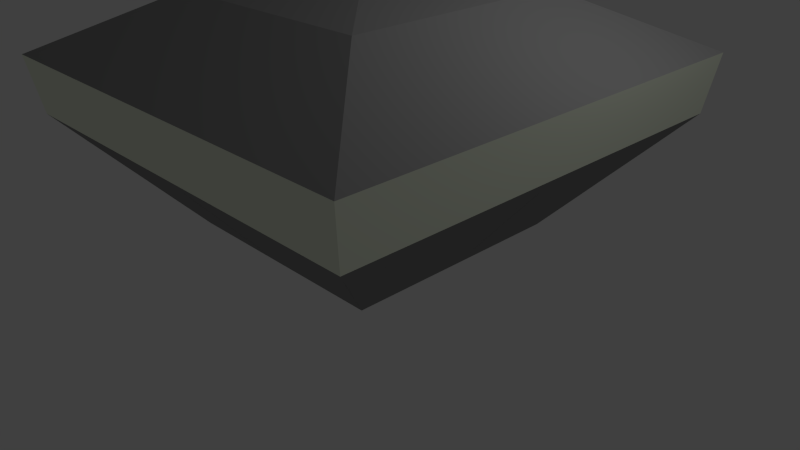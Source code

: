 # Source: ufo_00.blend  (saved by Blender 2.75.0; exported with 4.5.12 LTS)
import bpy
from mathutils import Matrix  # noqa: F401  (used for matrix-valued properties, if any)

bpy.ops.wm.read_factory_settings(use_empty=True)
scene = bpy.context.scene
scene.name = 'Scene'

# ---- collections
col_collection_1 = bpy.data.collections.new('Collection 1'); scene.collection.children.link(col_collection_1)

# ---- materials (node trees are filled in below, after node groups)
mat_material_003 = bpy.data.materials.new('Material.003')
mat_material_003.alpha_threshold = 0.0
mat_material_003.diffuse_color = (0.2789, 0.2789, 0.2789, 1.0)
mat_material_003.roughness = 0.5
mat_light = bpy.data.materials.new('Light')
mat_light.alpha_threshold = 0.0
mat_light.diffuse_color = (0.9387, 1.0, 0.8228, 1.0)
mat_light.roughness = 0.5
mat_material_004 = bpy.data.materials.new('Material.004')
mat_material_004.alpha_threshold = 0.0
mat_material_004.diffuse_color = (0.1912, 0.8388, 0.227, 1.0)
mat_material_004.roughness = 0.5

# ---- material node trees
mat_material_003.use_nodes = True; mat_material_003.node_tree.nodes.clear()
_N = mat_material_003.node_tree.nodes; _L = mat_material_003.node_tree.links
n0 = _N.new('ShaderNodeOutputMaterial'); n0.name = 'Material Output'; n0.location = (300, 300)
n1 = _N.new('ShaderNodeBsdfDiffuse'); n1.name = 'Diffuse BSDF'; n1.location = (10, 300)
n1.inputs[0].default_value = (0.2789, 0.2789, 0.2789, 1.0)
_L.new(n1.outputs[0], n0.inputs[0])
n0.is_active_output = True
mat_light.use_nodes = True; mat_light.node_tree.nodes.clear()
_N = mat_light.node_tree.nodes; _L = mat_light.node_tree.links
n0 = _N.new('ShaderNodeOutputMaterial'); n0.name = 'Material Output'; n0.location = (300, 300)
n1 = _N.new('ShaderNodeBsdfDiffuse'); n1.name = 'Diffuse BSDF'; n1.location = (10, 300)
n1.inputs[0].default_value = (0.938, 1.0, 0.8253, 1.0)
_L.new(n1.outputs[0], n0.inputs[0])
n0.is_active_output = True
mat_material_004.use_nodes = True; mat_material_004.node_tree.nodes.clear()
_N = mat_material_004.node_tree.nodes; _L = mat_material_004.node_tree.links
n0 = _N.new('ShaderNodeOutputMaterial'); n0.name = 'Material Output'; n0.location = (300, 300)
n1 = _N.new('ShaderNodeBsdfDiffuse'); n1.name = 'Diffuse BSDF'; n1.location = (10, 300)
n1.inputs[0].default_value = (0.1909, 0.8412, 0.2252, 1.0)
_L.new(n1.outputs[0], n0.inputs[0])
n0.is_active_output = True

# ---- world
world_world = bpy.data.worlds.new('World'); scene.world = world_world
world_world.color = (0.05088, 0.05088, 0.05088)
world_world.use_sun_shadow = False
world_world.sun_shadow_jitter_overblur = 0.0
world_world.cycles.sampling_method = 'MANUAL'
world_world.cycles.sample_map_resolution = 256

# ---- cameras
cam_camera = bpy.data.cameras.new('Camera')
cam_camera.clip_end = 100.0
cam_camera.lens = 35.0
cam_camera.sensor_width = 32.0
cam_camera.sensor_height = 18.0
cam_camera.ortho_scale = 7.314
cam_camera.dof.focus_distance = 0.0

# ---- lights
light_lamp = bpy.data.lights.new('Lamp', 'POINT')
light_lamp.transmission_factor = 0.0
light_lamp.cutoff_distance = 30.0
light_lamp.energy = 100.0
light_lamp.shadow_buffer_clip_start = 1.001
light_lamp.shadow_soft_size = 0.1
light_lamp.shadow_maximum_resolution = 0.006
light_lamp.use_absolute_resolution = True
light_lamp.cycles.use_multiple_importance_sampling = False

# ---- meshes
me_cube_001 = bpy.data.meshes.new('Cube.001')
me_cube_001.from_pydata([(-1.0, -1.0, -1.0), (-1.0, -1.0, 1.0), (-1.0, 1.0, -1.0), (-1.0, 1.0, 1.0), (1.0, -1.0, -1.0), (1.0, -1.0, 1.0), (1.0, 1.0, -1.0), (1.0, 1.0, 1.0), (-1.886, -1.886, 0.0), (-1.0, 0.0, 1.0), (-1.886, 1.886, 0.0), (-1.0, 0.0, -1.0), (0.0, 1.0, 1.0), (1.886, 1.886, 0.0), (0.0, 1.0, -1.0), (1.0, 0.0, 1.0), (1.886, -1.886, 0.0), (1.0, 0.0, -1.0), (0.0, -1.0, 1.0), (0.0, -1.0, -1.0), (0.0, 0.0, 1.0), (0.0, 0.0, -1.0), (0.0, -1.886, 0.0), (1.886, 0.0, 0.0), (0.0, 1.886, 0.0), (-1.886, 0.0, 0.0), (-0.122, -0.122, 1.167), (-0.122, 0.122, 1.167), (0.122, -0.122, 1.167), (0.122, 0.122, 1.167), (-0.122, 0.0, 1.167), (0.0, 0.122, 1.167), (0.122, 0.0, 1.167), (0.0, -0.122, 1.167), (0.0, 0.0, 1.22), (-1.962, 1.962, 0.5), (-1.0, -0.5, 1.0), (-0.5, -1.0, 1.0), (1.0, -0.5, 1.0), (0.5, 1.0, 1.0), (-1.0, 0.5, 1.0), (-1.962, -1.962, 0.5), (-0.5, 1.0, 1.0), (1.962, 1.962, 0.5), (1.0, 0.5, 1.0), (1.962, -1.962, 0.5), (0.5, -1.0, 1.0), (0.0, -1.962, 0.5), (0.943, -1.886, 0.0), (-0.943, -1.886, 0.0), (1.962, 0.0, 0.5), (1.886, 0.943, 0.0), (1.886, -0.943, 0.0), (0.0, 1.962, 0.5), (-0.943, 1.886, 0.0), (0.943, 1.886, 0.0), (-1.962, 0.0, 0.5), (-1.886, -0.943, 0.0), (-1.886, 0.943, 0.0), (-1.962, 0.9812, 0.5), (-1.962, -0.9812, 0.5), (0.9812, 1.962, 0.5), (-0.9812, 1.962, 0.5), (1.962, -0.9812, 0.5), (1.962, 0.9812, 0.5), (-0.9812, -1.962, 0.5), (0.9812, -1.962, 0.5), (-1.443, 1.443, -0.5), (-1.0, -0.5, -1.0), (1.443, 1.443, -0.5), (-0.5, 1.0, -1.0), (1.443, -1.443, -0.5), (1.0, 0.5, -1.0), (0.5, -1.0, -1.0), (-1.443, -1.443, -0.5), (-1.0, 0.5, -1.0), (0.5, 1.0, -1.0), (1.0, -0.5, -1.0), (-0.5, -1.0, -1.0), (0.5, 0.0, -1.0), (-0.5, 0.0, -1.0), (0.0, -0.5, -1.0), (0.0, 0.5, -1.0), (0.0, -1.443, -0.5), (1.415, -1.886, 0.0), (-0.4715, -1.886, 0.0), (1.443, 0.0, -0.5), (1.886, 1.415, 0.0), (1.886, -0.4715, 0.0), (0.0, 1.443, -0.5), (-1.415, 1.886, 0.0), (0.4715, 1.886, 0.0), (-1.443, 0.0, -0.5), (-1.886, -1.415, 0.0), (-1.886, 0.4715, 0.0), (-1.415, -1.886, 0.0), (0.4715, -1.886, 0.0), (1.886, 0.4715, 0.0), (1.886, -1.415, 0.0), (-0.4715, 1.886, 0.0), (1.415, 1.886, 0.0), (-1.886, -0.4715, 0.0), (-1.886, 1.415, 0.0), (-0.5, 0.5, -1.0), (-0.5, -0.5, -1.0), (0.5, -0.5, -1.0), (0.5, 0.5, -1.0), (-1.222, 1.222, -0.75), (-1.0, -0.75, -1.0), (1.222, 1.222, -0.75), (-0.75, 1.0, -1.0), (1.222, -1.222, -0.75), (1.0, 0.75, -1.0), (0.75, -1.0, -1.0), (-1.665, -1.665, -0.25), (-1.0, 0.25, -1.0), (0.25, 1.0, -1.0), (1.0, -0.25, -1.0), (-0.25, -1.0, -1.0), (0.0, -1.222, -0.75), (1.65, -1.886, 0.0), (-0.2358, -1.886, 0.0), (1.222, 0.0, -0.75), (1.886, 1.65, 0.0), (1.886, -0.2358, 0.0), (0.0, 1.222, -0.75), (-1.65, 1.886, 0.0), (0.2358, 1.886, 0.0), (-1.222, 0.0, -0.75), (-1.886, -1.65, 0.0), (-1.886, 0.2358, 0.0), (-1.179, -1.886, 0.0), (0.7073, -1.886, 0.0), (1.886, 0.7073, 0.0), (1.886, -1.179, 0.0), (-0.7073, 1.886, 0.0), (1.179, 1.886, 0.0), (-1.886, -0.7073, 0.0), (-1.886, 1.179, 0.0), (-1.665, 1.665, -0.25), (-1.0, -0.25, -1.0), (1.665, 1.665, -0.25), (-0.25, 1.0, -1.0), (1.665, -1.665, -0.25), (1.0, 0.25, -1.0), (0.25, -1.0, -1.0), (-1.222, -1.222, -0.75), (-1.0, 0.75, -1.0), (0.75, 1.0, -1.0), (1.0, -0.75, -1.0), (-0.75, -1.0, -1.0), (0.0, -1.665, -0.25), (1.179, -1.886, 0.0), (-0.7073, -1.886, 0.0), (1.665, 0.0, -0.25), (1.886, 1.179, 0.0), (1.886, -0.7073, 0.0), (0.0, 1.665, -0.25), (-1.179, 1.886, 0.0), (0.7073, 1.886, 0.0), (-1.665, 0.0, -0.25), (-1.886, -1.179, 0.0), (-1.886, 0.7073, 0.0), (-1.65, -1.886, 0.0), (0.2358, -1.886, 0.0), (1.886, 0.2358, 0.0), (1.886, -1.65, 0.0), (-0.2358, 1.886, 0.0), (1.65, 1.886, 0.0), (-1.886, -0.2358, 0.0), (-1.886, 1.65, 0.0), (-1.111, 1.111, -0.875), (-1.0, -0.875, -1.0), (1.111, 1.111, -0.875), (-0.875, 1.0, -1.0), (1.111, -1.111, -0.875), (1.0, 0.875, -1.0), (0.875, -1.0, -1.0), (-1.775, -1.775, -0.125), (-1.0, 0.125, -1.0), (0.125, 1.0, -1.0), (1.0, -0.125, -1.0), (-0.125, -1.0, -1.0), (0.0, -1.111, -0.875), (1.768, -1.886, 0.0), (-0.1179, -1.886, 0.0), (1.111, 0.0, -0.875), (1.886, 1.768, 0.0), (1.886, -0.1179, 0.0), (0.0, 1.111, -0.875), (-1.768, 1.886, 0.0), (0.1179, 1.886, 0.0), (-1.111, 0.0, -0.875), (-1.886, -1.768, 0.0), (-1.886, 0.1179, 0.0), (-1.061, -1.886, 0.0), (0.8251, -1.886, 0.0), (1.886, 0.8251, 0.0), (1.886, -1.061, 0.0), (-0.8251, 1.886, 0.0), (1.061, 1.886, 0.0), (-1.886, -0.8251, 0.0), (-1.886, 1.061, 0.0), (-1.554, 1.554, -0.375), (-1.0, -0.375, -1.0), (1.554, 1.554, -0.375), (-0.375, 1.0, -1.0), (1.554, -1.554, -0.375), (1.0, 0.375, -1.0), (0.375, -1.0, -1.0), (-1.332, -1.332, -0.625), (-1.0, 0.625, -1.0), (0.625, 1.0, -1.0), (1.0, -0.625, -1.0), (-0.625, -1.0, -1.0), (0.0, -1.554, -0.375), (1.297, -1.886, 0.0), (-0.5894, -1.886, 0.0), (1.554, 0.0, -0.375), (1.886, 1.297, 0.0), (1.886, -0.5894, 0.0), (0.0, 1.554, -0.375), (-1.297, 1.886, 0.0), (0.5894, 1.886, 0.0), (-1.554, 0.0, -0.375), (-1.886, -1.297, 0.0), (-1.886, 0.5894, 0.0), (-1.532, -1.886, 0.0), (0.3536, -1.886, 0.0), (1.886, 0.3536, 0.0), (1.886, -1.532, 0.0), (-0.3536, 1.886, 0.0), (1.532, 1.886, 0.0), (-1.886, -0.3536, 0.0), (-1.886, 1.532, 0.0), (-1.332, 1.332, -0.625), (-1.0, -0.625, -1.0), (1.332, 1.332, -0.625), (-0.625, 1.0, -1.0), (1.332, -1.332, -0.625), (1.0, 0.625, -1.0), (0.625, -1.0, -1.0), (-1.554, -1.554, -0.375), (-1.0, 0.375, -1.0), (0.375, 1.0, -1.0), (1.0, -0.375, -1.0), (-0.375, -1.0, -1.0), (0.0, -1.332, -0.625), (1.532, -1.886, 0.0), (-0.3536, -1.886, 0.0), (1.332, 0.0, -0.625), (1.886, 1.532, 0.0), (1.886, -0.3536, 0.0), (0.0, 1.332, -0.625), (-1.532, 1.886, 0.0), (0.3536, 1.886, 0.0), (-1.332, 0.0, -0.625), (-1.886, -1.532, 0.0), (-1.886, 0.3536, 0.0), (-1.297, -1.886, 0.0), (0.5894, -1.886, 0.0), (1.886, 0.5894, 0.0), (1.886, -1.297, 0.0), (-0.5894, 1.886, 0.0), (1.297, 1.886, 0.0), (-1.886, -0.5894, 0.0), (-1.886, 1.297, 0.0), (-1.775, 1.775, -0.125), (-1.0, -0.125, -1.0), (1.775, 1.775, -0.125), (-0.125, 1.0, -1.0), (1.775, -1.775, -0.125), (1.0, 0.125, -1.0), (0.125, -1.0, -1.0), (-1.111, -1.111, -0.875), (-1.0, 0.875, -1.0), (0.875, 1.0, -1.0), (1.0, -0.875, -1.0), (-0.875, -1.0, -1.0), (0.0, -1.775, -0.125), (1.061, -1.886, 0.0), (-0.8251, -1.886, 0.0), (1.775, 0.0, -0.125), (1.886, 1.061, 0.0), (1.886, -0.8251, 0.0), (0.0, 1.775, -0.125), (-1.061, 1.886, 0.0), (0.8251, 1.886, 0.0), (-1.775, 0.0, -0.125), (-1.886, -1.061, 0.0), (-1.886, 0.8251, 0.0), (-1.768, -1.886, 0.0), (0.1179, -1.886, 0.0), (1.886, 0.1179, 0.0), (1.886, -1.768, 0.0), (-0.1179, 1.886, 0.0), (1.768, 1.886, 0.0), (-1.886, -0.1179, 0.0), (-1.886, 1.768, 0.0), (0.875, -0.875, -1.0), (-0.875, -0.875, -1.0), (-0.875, 0.875, -1.0), (0.875, 0.875, -1.0)], [], [(25, 194, 130, 258, 94, 226, 162, 290, 58, 202, 138, 266, 102, 234, 170, 298, 10, 267, 139, 203, 67, 235, 107, 171, 2, 275, 147, 211, 75, 243, 115, 179, 11, 192, 128, 256, 92, 224, 160, 288), (24, 191, 127, 255, 91, 223, 159, 287, 55, 200, 136, 264, 100, 232, 168, 296, 13, 269, 141, 205, 69, 237, 109, 173, 6, 276, 148, 212, 76, 244, 116, 180, 14, 189, 125, 253, 89, 221, 157, 285), (23, 188, 124, 252, 88, 220, 156, 284, 52, 198, 134, 262, 98, 230, 166, 294, 16, 271, 143, 207, 71, 239, 111, 175, 4, 277, 149, 213, 77, 245, 117, 181, 17, 186, 122, 250, 86, 218, 154, 282), (22, 185, 121, 249, 85, 217, 153, 281, 49, 195, 131, 259, 95, 227, 163, 291, 8, 178, 114, 242, 74, 210, 146, 274, 0, 278, 150, 214, 78, 246, 118, 182, 19, 183, 119, 247, 83, 215, 151, 279), (112, 302, 176), (40, 42, 3), (37, 36, 1), (38, 15, 20, 18, 46), (44, 7, 39), (105, 79, 17, 181, 117, 245, 77), (104, 80, 21, 81), (103, 70, 206, 142, 270, 14, 82), (16, 184, 120, 248, 84, 216, 152, 280, 48, 196, 132, 260, 96, 228, 164, 292, 22, 279, 151, 215, 83, 247, 119, 183, 19, 273, 145, 209, 73, 241, 113, 177, 4, 175, 111, 239, 71, 207, 143, 271), (66, 47, 22, 292, 164, 228, 96, 260, 132, 196, 48), (65, 41, 8, 291, 163, 227, 95, 259, 131, 195, 49), (13, 187, 123, 251, 87, 219, 155, 283, 51, 197, 133, 261, 97, 229, 165, 293, 23, 282, 154, 218, 86, 250, 122, 186, 17, 272, 144, 208, 72, 240, 112, 176, 6, 173, 109, 237, 69, 205, 141, 269), (64, 50, 23, 293, 165, 229, 97, 261, 133, 197, 51), (63, 45, 16, 294, 166, 230, 98, 262, 134, 198, 52), (10, 190, 126, 254, 90, 222, 158, 286, 54, 199, 135, 263, 99, 231, 167, 295, 24, 285, 157, 221, 89, 253, 125, 189, 14, 270, 142, 206, 70, 238, 110, 174, 2, 171, 107, 235, 67, 203, 139, 267), (62, 53, 24, 295, 167, 231, 99, 263, 135, 199, 54), (61, 43, 13, 296, 168, 232, 100, 264, 136, 200, 55), (8, 193, 129, 257, 93, 225, 161, 289, 57, 201, 137, 265, 101, 233, 169, 297, 25, 288, 160, 224, 92, 256, 128, 192, 11, 268, 140, 204, 68, 236, 108, 172, 0, 274, 146, 210, 74, 242, 114, 178), (60, 56, 25, 297, 169, 233, 101, 265, 137, 201, 57), (59, 35, 10, 298, 170, 234, 102, 266, 138, 202, 58), (5, 38, 15, 32, 28), (12, 42, 3, 27, 31), (3, 40, 9, 30, 27), (1, 37, 18, 33, 26), (15, 44, 7, 29, 32), (7, 39, 12, 31, 29), (9, 36, 1, 26, 30), (18, 46, 5, 28, 33), (12, 39, 61, 53), (53, 61, 55, 287, 159, 223, 91, 255, 127, 191, 24), (36, 9, 56, 60), (1, 36, 60, 41), (41, 60, 57, 289, 161, 225, 93, 257, 129, 193, 8), (40, 3, 35, 59), (9, 40, 59, 56), (56, 59, 58, 290, 162, 226, 94, 258, 130, 194, 25), (31, 27, 34), (26, 33, 34), (29, 31, 34), (32, 29, 34), (30, 26, 34), (28, 32, 34), (27, 30, 34), (33, 28, 34), (39, 7, 43, 61), (35, 62, 54, 286, 158, 222, 90, 254, 126, 190, 10), (3, 42, 62, 35), (42, 12, 53, 62), (50, 63, 52, 284, 156, 220, 88, 252, 124, 188, 23), (15, 38, 63, 50), (38, 5, 45, 63), (43, 64, 51, 283, 155, 219, 87, 251, 123, 187, 13), (7, 44, 64, 43), (44, 15, 50, 64), (47, 65, 49, 281, 153, 217, 85, 249, 121, 185, 22), (18, 37, 65, 47), (37, 1, 41, 65), (45, 66, 48, 280, 152, 216, 84, 248, 120, 184, 16), (5, 46, 66, 45), (46, 18, 47, 66), (15, 44, 39, 12, 20), (5, 38, 46), (18, 20, 9, 36, 37), (20, 12, 42, 40, 9), (80, 103, 82, 21), (11, 179, 115, 243, 75, 103, 80), (147, 275, 301), (78, 104, 81, 19, 182, 118, 246), (108, 236, 68, 104, 78, 214, 150, 300), (68, 204, 140, 268, 11, 80, 104), (113, 299, 177), (19, 81, 105, 73, 209, 145, 273), (81, 21, 79, 105), (79, 106, 72, 208, 144, 272, 17), (21, 82, 106, 79), (82, 14, 180, 116, 244, 76, 106), (73, 105, 77, 213, 149, 299, 113, 241), (0, 172, 278), (75, 211, 147, 301, 110, 238, 70, 103), (106, 76, 212, 148, 302, 112, 240, 72), (278, 300, 150), (278, 172, 300), (172, 108, 300), (177, 277, 4), (177, 299, 277), (299, 149, 277), (301, 174, 110), (301, 275, 174), (275, 2, 174), (176, 276, 6), (176, 302, 276), (302, 148, 276)])
me_cube_001.polygons.foreach_set('material_index', [0, 0, 0, 0, 0, 0, 0, 0, 0, 0, 0, 0, 0, 1, 1, 0, 1, 1, 0, 1, 1, 0, 1, 1, 0, 0, 0, 0, 0, 0, 0, 0, 0, 1, 0, 0, 1, 0, 0, 1, 2, 2, 2, 2, 2, 2, 2, 2, 0, 1, 0, 0, 1, 0, 0, 1, 0, 0, 1, 0, 0, 1, 0, 0, 0, 0, 0, 0, 0, 0, 0, 0, 0, 0, 0, 0, 0, 0, 0, 0, 0, 0, 0, 0, 0, 0, 0, 0, 0, 0, 0, 0, 0, 0, 0, 0])
me_cube_001.materials.append(mat_material_003)
me_cube_001.materials.append(mat_light)
me_cube_001.materials.append(mat_material_004)
me_cube_001.use_remesh_preserve_volume = False
me_cube_001.use_remesh_preserve_attributes = False
me_cube_001.use_mirror_vertex_groups = False
me_cube_001.update()

# ---- objects
ob_cube = bpy.data.objects.new('Cube', me_cube_001)
ob_lamp = bpy.data.objects.new('Lamp', light_lamp)
ob_camera = bpy.data.objects.new('Camera', cam_camera)

# ---- transforms, parenting, visibility, modifiers, constraints
ob_cube.location = (0.0, 0.0, 1.897)
ob_cube.scale = (1.459, 1.459, 1.459)
ob_cube.lineart.crease_threshold = 0.0
ob_lamp.location = (4.076, 1.005, 5.904)
ob_lamp.rotation_euler = (0.6503, 0.05522, 1.866)
ob_lamp.lock_rotations_4d = False
ob_lamp.empty_display_type = 'ARROWS'
ob_lamp.color = (0.0, 0.0, 0.0, 0.0)
ob_lamp.lineart.crease_threshold = 0.0
ob_camera.location = (7.481, -6.508, 5.344)
ob_camera.rotation_euler = (1.109, 0.01082, 0.8149)
ob_camera.lock_rotations_4d = False
ob_camera.empty_display_type = 'ARROWS'
ob_camera.color = (0.0, 0.0, 0.0, 0.0)
ob_camera.display_type = 'WIRE'
ob_camera.lineart.crease_threshold = 0.0

# ---- collection membership
col_collection_1.objects.link(ob_cube)
col_collection_1.objects.link(ob_lamp)
col_collection_1.objects.link(ob_camera)

# ---- scene / render settings (as saved in the file)
scene.camera = ob_camera
scene.frame_start = 1; scene.frame_end = 250; scene.frame_set(1)
scene.render.engine = 'CYCLES'
scene.render.resolution_percentage = 50
scene.render.dither_intensity = 0.0
scene.cycles.use_denoising = False
scene.cycles.samples = 10
scene.cycles.sampling_pattern = 'TABULATED_SOBOL'
scene.cycles.light_sampling_threshold = 0.0
scene.cycles.use_adaptive_sampling = False
scene.cycles.use_light_tree = False
scene.cycles.blur_glossy = 0.0
scene.cycles.pixel_filter_type = 'GAUSSIAN'
scene.cycles.sample_clamp_indirect = 0.0
scene.view_settings.view_transform = 'Standard'
bpy.context.view_layer.update()
